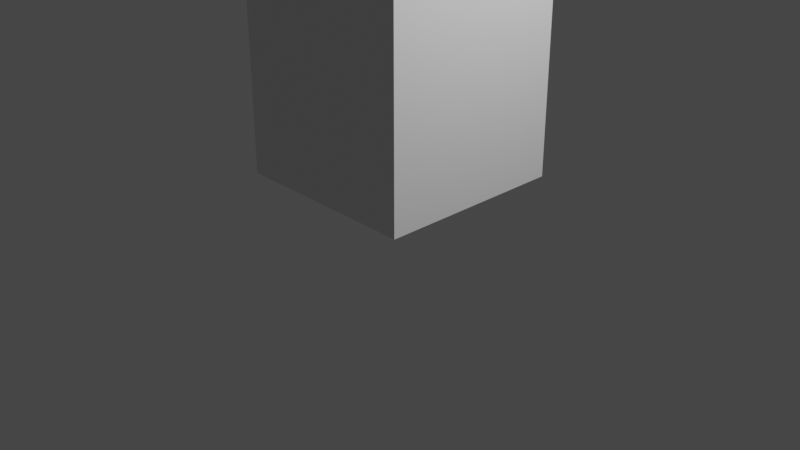 # Source: red_subway_wagon.blend  (saved by Blender 2.82.7; exported with 4.5.12 LTS)
import bpy
from mathutils import Matrix  # noqa: F401  (used for matrix-valued properties, if any)

bpy.ops.wm.read_factory_settings(use_empty=True)
scene = bpy.context.scene
scene.name = 'Scene'

# ---- collections
col_collection = bpy.data.collections.new('Collection'); scene.collection.children.link(col_collection)

# ---- materials (node trees are filled in below, after node groups)
mat_material = bpy.data.materials.new('Material')
mat_material.alpha_threshold = 0.0
mat_material.use_transparent_shadow = False
mat_material.line_color = (0.0, 0.0, 0.0, 1.0)

# ---- material node trees
mat_material.use_nodes = True; mat_material.node_tree.nodes.clear()
_N = mat_material.node_tree.nodes; _L = mat_material.node_tree.links
n0 = _N.new('ShaderNodeOutputMaterial'); n0.name = 'Material Output'; n0.location = (300, 300)
n1 = _N.new('ShaderNodeBsdfPrincipled'); n1.name = 'Principled BSDF'; n1.location = (10, 300)
n1.distribution = 'GGX'
n1.subsurface_method = 'BURLEY'
n1.inputs[2].default_value = 0.4
n1.inputs[3].default_value = 1.45
n1.inputs[27].default_value = (0.0, 0.0, 0.0, 1.0)
n1.inputs[28].default_value = 1.0
_L.new(n1.outputs[0], n0.inputs[0])
n0.is_active_output = True

# ---- world
world_world = bpy.data.worlds.new('World'); scene.world = world_world
world_world.use_nodes = True; world_world.node_tree.nodes.clear()
_N = world_world.node_tree.nodes; _L = world_world.node_tree.links
n0 = _N.new('ShaderNodeOutputWorld'); n0.name = 'World Output'; n0.location = (300, 300)
n1 = _N.new('ShaderNodeBackground'); n1.name = 'Background'; n1.location = (10, 300)
n1.inputs[0].default_value = (0.05088, 0.05088, 0.05088, 1.0)
_L.new(n1.outputs[0], n0.inputs[0])
n0.is_active_output = True
world_world.color = (0.05088, 0.05088, 0.05088)
world_world.use_sun_shadow = False
world_world.sun_shadow_jitter_overblur = 0.0

# ---- cameras
cam_camera = bpy.data.cameras.new('Camera')
cam_camera.clip_end = 100.0
cam_camera.ortho_scale = 7.314

# ---- lights
light_light = bpy.data.lights.new('Light', 'POINT')
light_light.transmission_factor = 0.0
light_light.energy = 1000.0
light_light.shadow_soft_size = 0.1
light_light.shadow_maximum_resolution = 0.006
light_light.use_absolute_resolution = True

# ---- meshes
me_cube = bpy.data.meshes.new('Cube')
me_cube.from_pydata([(1.0, 1.0, 2.847), (1.0, 1.0, 0.4885), (1.0, -1.0, 2.847), (1.0, -1.0, 0.4885), (-1.0, 1.0, 2.847), (-1.0, 1.0, 0.4885), (-1.0, -1.0, 2.847), (-1.0, -1.0, 0.4885)], [], [(0, 4, 6, 2), (3, 2, 6, 7), (7, 6, 4, 5), (5, 1, 3, 7), (1, 0, 2, 3), (5, 4, 0, 1)])
_uv = me_cube.uv_layers.new(name='UVMap')
_uv.uv.foreach_set('vector', [0.625, 0.5, 0.875, 0.5, 0.875, 0.75, 0.625, 0.75, 0.375, 0.75, 0.625, 0.75, 0.625, 1.0, 0.375, 1.0, 0.375, 0.0, 0.625, 0.0, 0.625, 0.25, 0.375, 0.25, 0.125, 0.5, 0.375, 0.5, 0.375, 0.75, 0.125, 0.75, 0.375, 0.5, 0.625, 0.5, 0.625, 0.75, 0.375, 0.75, 0.375, 0.25, 0.625, 0.25, 0.625, 0.5, 0.375, 0.5])
me_cube.materials.append(mat_material)
me_cube.use_remesh_preserve_volume = False
me_cube.use_remesh_preserve_attributes = False
me_cube.use_mirror_vertex_groups = False
me_cube.update()

# ---- objects
ob_cube = bpy.data.objects.new('Cube', me_cube)
ob_light = bpy.data.objects.new('Light', light_light)
ob_camera = bpy.data.objects.new('Camera', cam_camera)

# ---- transforms, parenting, visibility, modifiers, constraints
ob_cube.location = (0.0, 0.0, 0.0)
ob_cube.lock_rotations_4d = False
ob_cube.empty_display_type = 'ARROWS'
ob_cube.lineart.crease_threshold = 0.0
ob_light.location = (4.076, 1.005, 5.904)
ob_light.rotation_euler = (0.6503, 0.05522, 1.866)
ob_light.lock_rotations_4d = False
ob_light.empty_display_type = 'ARROWS'
ob_light.color = (0.0, 0.0, 0.0, 0.0)
ob_light.lineart.crease_threshold = 0.0
ob_camera.location = (7.359, -6.926, 4.958)
ob_camera.rotation_euler = (1.109, 0.0, 0.8149)
ob_camera.lock_rotations_4d = False
ob_camera.empty_display_type = 'ARROWS'
ob_camera.color = (0.0, 0.0, 0.0, 0.0)
ob_camera.display_type = 'WIRE'
ob_camera.lineart.crease_threshold = 0.0

# ---- collection membership
col_collection.objects.link(ob_cube)
col_collection.objects.link(ob_light)
col_collection.objects.link(ob_camera)

# ---- scene / render settings (as saved in the file)
scene.camera = ob_camera
scene.frame_start = 1; scene.frame_end = 250; scene.frame_set(1)
scene.render.engine = 'BLENDER_EEVEE_NEXT'
scene.cycles.use_denoising = False
scene.cycles.samples = 128
scene.cycles.sampling_pattern = 'TABULATED_SOBOL'
scene.cycles.use_adaptive_sampling = False
scene.cycles.use_light_tree = False
scene.view_settings.view_transform = 'Filmic'
bpy.context.view_layer.update()

